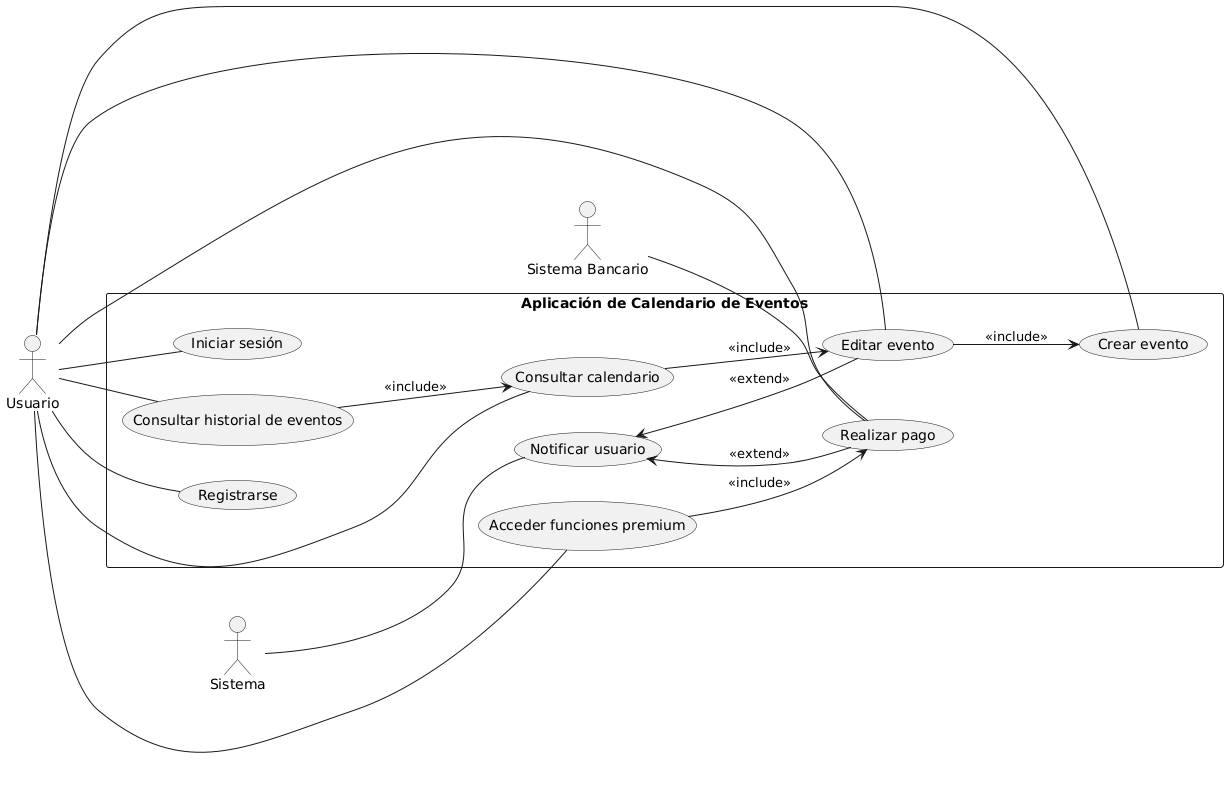

The diagram above was rendered by PlantUML. Its source (embedded in the PNG):
@startuml
left to right direction

actor "Usuario" as U
actor "Sistema" as SYS
actor "Sistema Bancario" as SB

rectangle "Aplicación de Calendario de Eventos" as ACE {
  (Registrarse) as UC1
  (Iniciar sesión) as UC2
  (Crear evento) as UC3
  (Editar evento) as UC4
  (Consultar calendario) as UC5
  (Consultar historial de eventos) as UC6
  (Realizar pago) as UC7
  (Acceder funciones premium) as UC8
  (Notificar usuario) as UC9

  UC4 --> UC3 : <<include>>
  UC5 --> UC4 : <<include>>
  UC6 --> UC5 : <<include>>
  UC8 --> UC7 : <<include>>

  UC9 <-- UC7 : <<extend>>
  UC9 <-- UC4 : <<extend>>
}

U -- UC1
U -- UC2
U -- UC3
U -- UC4
U -- UC5
U -- UC6
U -- UC7
U -- UC8

SYS -- UC9
SB -- UC7
@enduml